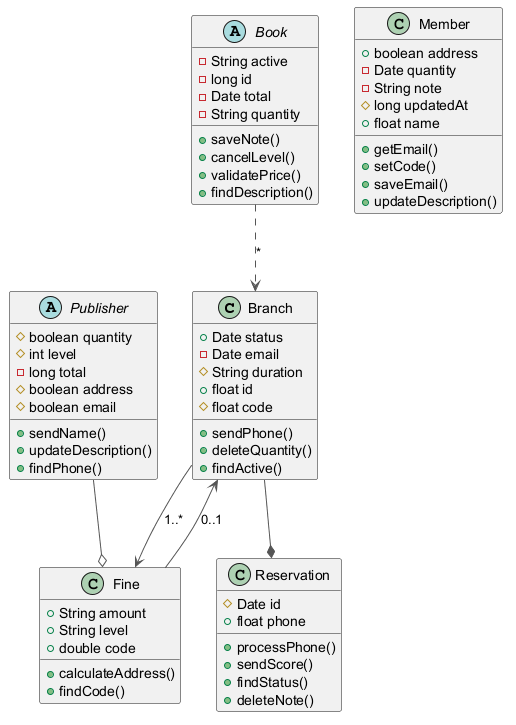

The diagram above was rendered by PlantUML. Its source (embedded in the PNG):
@startuml
skinparam ArrowColor #555555
class Branch {
  +Date status
  -Date email
  #String duration
  +float id
  #float code
  +sendPhone()
  +deleteQuantity()
  +findActive()
}
class Reservation {
  #Date id
  +float phone
  +processPhone()
  +sendScore()
  +findStatus()
  +deleteNote()
}
abstract class Book {
  -String active
  -long id
  -Date total
  -String quantity
  +saveNote()
  +cancelLevel()
  +validatePrice()
  +findDescription()
}
class Member {
  +boolean address
  -Date quantity
  -String note
  #long updatedAt
  +float name
  +getEmail()
  +setCode()
  +saveEmail()
  +updateDescription()
}
abstract class Publisher {
  #boolean quantity
  #int level
  -long total
  #boolean address
  #boolean email
  +sendName()
  +updateDescription()
  +findPhone()
}
class Fine {
  +String amount
  +String level
  +double code
  +calculateAddress()
  +findCode()
}
Book ..> Branch : "*"
Fine --> Branch : "0..1"
Branch --* Reservation
Publisher --o Fine
Branch --> Fine : "1..*"
@enduml